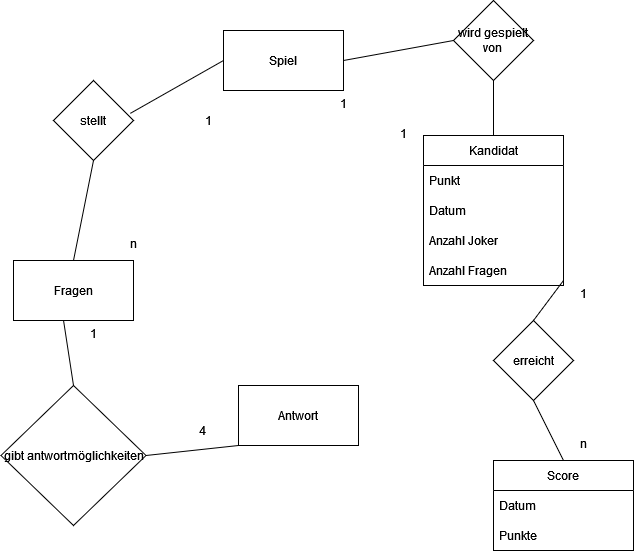

The diagram above was exported from draw.io. Its source (the exported page's mxGraphModel, read from the mxfile embedded in the PNG):
<mxGraphModel dx="1050" dy="1699" grid="1" gridSize="10" guides="1" tooltips="1" connect="1" arrows="1" fold="1" page="1" pageScale="1" pageWidth="827" pageHeight="1169" math="0" shadow="0">
  <root>
    <mxCell id="0" />
    <mxCell id="1" parent="0" />
    <mxCell id="S-Dtn8unxGIdIN2dZT6--2" value="Spiel" style="rounded=0;whiteSpace=wrap;html=1;" parent="1" vertex="1">
      <mxGeometry x="390" y="-50" width="120" height="60" as="geometry" />
    </mxCell>
    <mxCell id="S-Dtn8unxGIdIN2dZT6--6" value="Antwort" style="rounded=0;whiteSpace=wrap;html=1;" parent="1" vertex="1">
      <mxGeometry x="405" y="305" width="120" height="60" as="geometry" />
    </mxCell>
    <mxCell id="S-Dtn8unxGIdIN2dZT6--7" value="Fragen" style="rounded=0;whiteSpace=wrap;html=1;" parent="1" vertex="1">
      <mxGeometry x="180" y="180" width="120" height="60" as="geometry" />
    </mxCell>
    <mxCell id="S-Dtn8unxGIdIN2dZT6--9" value="&lt;div&gt;wird gespielt&lt;/div&gt;&lt;div&gt;von&lt;br&gt;&lt;/div&gt;" style="rhombus;whiteSpace=wrap;html=1;" parent="1" vertex="1">
      <mxGeometry x="620" y="-80" width="80" height="80" as="geometry" />
    </mxCell>
    <mxCell id="S-Dtn8unxGIdIN2dZT6--13" value="1" style="text;html=1;align=center;verticalAlign=middle;resizable=0;points=[];autosize=1;strokeColor=none;fillColor=none;" parent="1" vertex="1">
      <mxGeometry x="360" y="25" width="30" height="30" as="geometry" />
    </mxCell>
    <mxCell id="S-Dtn8unxGIdIN2dZT6--36" value="4" style="text;html=1;align=center;verticalAlign=middle;resizable=0;points=[];autosize=1;strokeColor=none;fillColor=none;" parent="1" vertex="1">
      <mxGeometry x="354" y="335" width="30" height="30" as="geometry" />
    </mxCell>
    <mxCell id="S-Dtn8unxGIdIN2dZT6--44" value="Kandidat" style="swimlane;fontStyle=0;childLayout=stackLayout;horizontal=1;startSize=30;horizontalStack=0;resizeParent=1;resizeParentMax=0;resizeLast=0;collapsible=1;marginBottom=0;whiteSpace=wrap;html=1;" parent="1" vertex="1">
      <mxGeometry x="590" y="55" width="140" height="150" as="geometry" />
    </mxCell>
    <mxCell id="S-Dtn8unxGIdIN2dZT6--45" value="Punkt" style="text;strokeColor=none;fillColor=none;align=left;verticalAlign=middle;spacingLeft=4;spacingRight=4;overflow=hidden;points=[[0,0.5],[1,0.5]];portConstraint=eastwest;rotatable=0;whiteSpace=wrap;html=1;" parent="S-Dtn8unxGIdIN2dZT6--44" vertex="1">
      <mxGeometry y="30" width="140" height="30" as="geometry" />
    </mxCell>
    <mxCell id="S-Dtn8unxGIdIN2dZT6--46" value="Datum" style="text;strokeColor=none;fillColor=none;align=left;verticalAlign=middle;spacingLeft=4;spacingRight=4;overflow=hidden;points=[[0,0.5],[1,0.5]];portConstraint=eastwest;rotatable=0;whiteSpace=wrap;html=1;" parent="S-Dtn8unxGIdIN2dZT6--44" vertex="1">
      <mxGeometry y="60" width="140" height="30" as="geometry" />
    </mxCell>
    <mxCell id="S-Dtn8unxGIdIN2dZT6--47" value="Anzahl Joker" style="text;strokeColor=none;fillColor=none;align=left;verticalAlign=middle;spacingLeft=4;spacingRight=4;overflow=hidden;points=[[0,0.5],[1,0.5]];portConstraint=eastwest;rotatable=0;whiteSpace=wrap;html=1;" parent="S-Dtn8unxGIdIN2dZT6--44" vertex="1">
      <mxGeometry y="90" width="140" height="30" as="geometry" />
    </mxCell>
    <mxCell id="S-Dtn8unxGIdIN2dZT6--48" value="Anzahl Fragen" style="text;strokeColor=none;fillColor=none;align=left;verticalAlign=middle;spacingLeft=4;spacingRight=4;overflow=hidden;points=[[0,0.5],[1,0.5]];portConstraint=eastwest;rotatable=0;whiteSpace=wrap;html=1;" parent="S-Dtn8unxGIdIN2dZT6--44" vertex="1">
      <mxGeometry y="120" width="140" height="30" as="geometry" />
    </mxCell>
    <mxCell id="S-Dtn8unxGIdIN2dZT6--52" value="1" style="text;html=1;align=center;verticalAlign=middle;resizable=0;points=[];autosize=1;strokeColor=none;fillColor=none;" parent="1" vertex="1">
      <mxGeometry x="555" y="38" width="30" height="30" as="geometry" />
    </mxCell>
    <mxCell id="S-Dtn8unxGIdIN2dZT6--53" value="n" style="text;html=1;align=center;verticalAlign=middle;resizable=0;points=[];autosize=1;strokeColor=none;fillColor=none;" parent="1" vertex="1">
      <mxGeometry x="285" y="148" width="30" height="30" as="geometry" />
    </mxCell>
    <mxCell id="S-Dtn8unxGIdIN2dZT6--54" value="1" style="text;html=1;align=center;verticalAlign=middle;resizable=0;points=[];autosize=1;strokeColor=none;fillColor=none;" parent="1" vertex="1">
      <mxGeometry x="245" y="238" width="30" height="30" as="geometry" />
    </mxCell>
    <mxCell id="S-Dtn8unxGIdIN2dZT6--57" value="Score" style="swimlane;fontStyle=0;childLayout=stackLayout;horizontal=1;startSize=30;horizontalStack=0;resizeParent=1;resizeParentMax=0;resizeLast=0;collapsible=1;marginBottom=0;whiteSpace=wrap;html=1;" parent="1" vertex="1">
      <mxGeometry x="660" y="380" width="140" height="90" as="geometry" />
    </mxCell>
    <mxCell id="S-Dtn8unxGIdIN2dZT6--58" value="Datum" style="text;strokeColor=none;fillColor=none;align=left;verticalAlign=middle;spacingLeft=4;spacingRight=4;overflow=hidden;points=[[0,0.5],[1,0.5]];portConstraint=eastwest;rotatable=0;whiteSpace=wrap;html=1;" parent="S-Dtn8unxGIdIN2dZT6--57" vertex="1">
      <mxGeometry y="30" width="140" height="30" as="geometry" />
    </mxCell>
    <mxCell id="S-Dtn8unxGIdIN2dZT6--59" value="Punkte" style="text;strokeColor=none;fillColor=none;align=left;verticalAlign=middle;spacingLeft=4;spacingRight=4;overflow=hidden;points=[[0,0.5],[1,0.5]];portConstraint=eastwest;rotatable=0;whiteSpace=wrap;html=1;" parent="S-Dtn8unxGIdIN2dZT6--57" vertex="1">
      <mxGeometry y="60" width="140" height="30" as="geometry" />
    </mxCell>
    <mxCell id="S-Dtn8unxGIdIN2dZT6--63" value="erreicht" style="rhombus;whiteSpace=wrap;html=1;" parent="1" vertex="1">
      <mxGeometry x="660" y="240" width="80" height="80" as="geometry" />
    </mxCell>
    <mxCell id="S-Dtn8unxGIdIN2dZT6--64" value="gibt antwortmöglichkeiten" style="rhombus;whiteSpace=wrap;html=1;" parent="1" vertex="1">
      <mxGeometry x="167.5" y="305" width="145" height="140" as="geometry" />
    </mxCell>
    <mxCell id="S-Dtn8unxGIdIN2dZT6--65" value="stellt" style="rhombus;whiteSpace=wrap;html=1;" parent="1" vertex="1">
      <mxGeometry x="220" width="80" height="80" as="geometry" />
    </mxCell>
    <mxCell id="S-Dtn8unxGIdIN2dZT6--66" value="" style="endArrow=none;html=1;rounded=0;entryX=1;entryY=0.5;entryDx=0;entryDy=0;exitX=0;exitY=0.5;exitDx=0;exitDy=0;" parent="1" source="S-Dtn8unxGIdIN2dZT6--9" target="S-Dtn8unxGIdIN2dZT6--2" edge="1">
      <mxGeometry width="50" height="50" relative="1" as="geometry">
        <mxPoint x="370" y="250" as="sourcePoint" />
        <mxPoint x="420" y="200" as="targetPoint" />
      </mxGeometry>
    </mxCell>
    <mxCell id="S-Dtn8unxGIdIN2dZT6--67" value="" style="endArrow=none;html=1;rounded=0;entryX=0.5;entryY=1;entryDx=0;entryDy=0;exitX=0.5;exitY=0;exitDx=0;exitDy=0;" parent="1" source="S-Dtn8unxGIdIN2dZT6--44" target="S-Dtn8unxGIdIN2dZT6--9" edge="1">
      <mxGeometry width="50" height="50" relative="1" as="geometry">
        <mxPoint x="370" y="250" as="sourcePoint" />
        <mxPoint x="420" y="200" as="targetPoint" />
      </mxGeometry>
    </mxCell>
    <mxCell id="S-Dtn8unxGIdIN2dZT6--68" value="1" style="text;html=1;align=center;verticalAlign=middle;resizable=0;points=[];autosize=1;strokeColor=none;fillColor=none;" parent="1" vertex="1">
      <mxGeometry x="495" y="8" width="30" height="30" as="geometry" />
    </mxCell>
    <mxCell id="S-Dtn8unxGIdIN2dZT6--69" value="" style="endArrow=none;html=1;rounded=0;entryX=1;entryY=0.833;entryDx=0;entryDy=0;entryPerimeter=0;exitX=0.5;exitY=0;exitDx=0;exitDy=0;" parent="1" source="S-Dtn8unxGIdIN2dZT6--63" target="S-Dtn8unxGIdIN2dZT6--48" edge="1">
      <mxGeometry width="50" height="50" relative="1" as="geometry">
        <mxPoint x="370" y="250" as="sourcePoint" />
        <mxPoint x="420" y="200" as="targetPoint" />
      </mxGeometry>
    </mxCell>
    <mxCell id="S-Dtn8unxGIdIN2dZT6--70" value="" style="endArrow=none;html=1;rounded=0;entryX=0.5;entryY=1;entryDx=0;entryDy=0;exitX=0.5;exitY=0;exitDx=0;exitDy=0;" parent="1" source="S-Dtn8unxGIdIN2dZT6--57" target="S-Dtn8unxGIdIN2dZT6--63" edge="1">
      <mxGeometry width="50" height="50" relative="1" as="geometry">
        <mxPoint x="370" y="250" as="sourcePoint" />
        <mxPoint x="420" y="200" as="targetPoint" />
      </mxGeometry>
    </mxCell>
    <mxCell id="S-Dtn8unxGIdIN2dZT6--71" value="" style="endArrow=none;html=1;rounded=0;entryX=0;entryY=0.5;entryDx=0;entryDy=0;exitX=0.96;exitY=0.411;exitDx=0;exitDy=0;exitPerimeter=0;" parent="1" source="S-Dtn8unxGIdIN2dZT6--65" target="S-Dtn8unxGIdIN2dZT6--2" edge="1">
      <mxGeometry width="50" height="50" relative="1" as="geometry">
        <mxPoint x="370" y="250" as="sourcePoint" />
        <mxPoint x="420" y="200" as="targetPoint" />
      </mxGeometry>
    </mxCell>
    <mxCell id="S-Dtn8unxGIdIN2dZT6--72" value="" style="endArrow=none;html=1;rounded=0;exitX=0.5;exitY=0;exitDx=0;exitDy=0;entryX=0.5;entryY=1;entryDx=0;entryDy=0;" parent="1" source="S-Dtn8unxGIdIN2dZT6--7" target="S-Dtn8unxGIdIN2dZT6--65" edge="1">
      <mxGeometry width="50" height="50" relative="1" as="geometry">
        <mxPoint x="370" y="250" as="sourcePoint" />
        <mxPoint x="420" y="200" as="targetPoint" />
      </mxGeometry>
    </mxCell>
    <mxCell id="S-Dtn8unxGIdIN2dZT6--73" value="" style="endArrow=none;html=1;rounded=0;exitX=0.417;exitY=1;exitDx=0;exitDy=0;exitPerimeter=0;entryX=0.5;entryY=0;entryDx=0;entryDy=0;" parent="1" source="S-Dtn8unxGIdIN2dZT6--7" target="S-Dtn8unxGIdIN2dZT6--64" edge="1">
      <mxGeometry width="50" height="50" relative="1" as="geometry">
        <mxPoint x="370" y="250" as="sourcePoint" />
        <mxPoint x="420" y="200" as="targetPoint" />
      </mxGeometry>
    </mxCell>
    <mxCell id="S-Dtn8unxGIdIN2dZT6--74" value="" style="endArrow=none;html=1;rounded=0;exitX=1;exitY=0.5;exitDx=0;exitDy=0;entryX=0;entryY=1;entryDx=0;entryDy=0;" parent="1" source="S-Dtn8unxGIdIN2dZT6--64" target="S-Dtn8unxGIdIN2dZT6--6" edge="1">
      <mxGeometry width="50" height="50" relative="1" as="geometry">
        <mxPoint x="370" y="250" as="sourcePoint" />
        <mxPoint x="420" y="200" as="targetPoint" />
      </mxGeometry>
    </mxCell>
    <mxCell id="S-Dtn8unxGIdIN2dZT6--75" value="1" style="text;html=1;align=center;verticalAlign=middle;resizable=0;points=[];autosize=1;strokeColor=none;fillColor=none;" parent="1" vertex="1">
      <mxGeometry x="735" y="198" width="30" height="30" as="geometry" />
    </mxCell>
    <mxCell id="S-Dtn8unxGIdIN2dZT6--76" value="n" style="text;html=1;align=center;verticalAlign=middle;resizable=0;points=[];autosize=1;strokeColor=none;fillColor=none;" parent="1" vertex="1">
      <mxGeometry x="735" y="348" width="30" height="30" as="geometry" />
    </mxCell>
  </root>
</mxGraphModel>